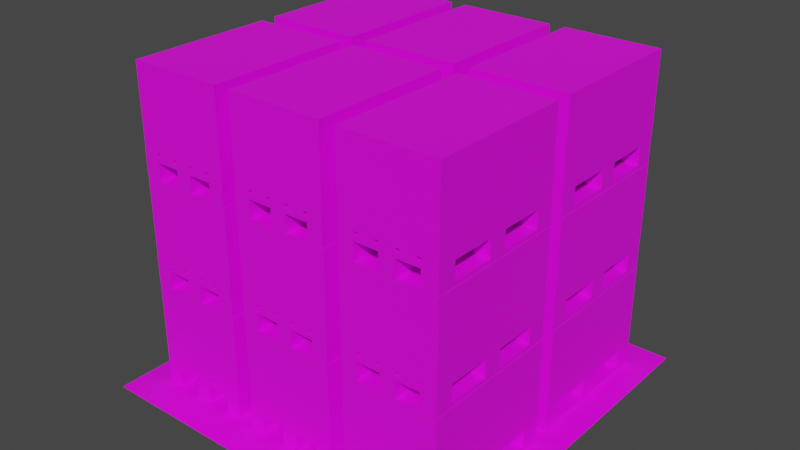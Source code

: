 # Source: poddon.blend  (saved by Blender 3.6.13; exported with 4.5.12 LTS)
import bpy
from mathutils import Matrix  # noqa: F401  (used for matrix-valued properties, if any)

bpy.ops.wm.read_factory_settings(use_empty=True)
scene = bpy.context.scene
scene.name = 'Scene'

# ---- collections
col_collection = bpy.data.collections.new('Collection'); scene.collection.children.link(col_collection)

# ---- images (referenced by path relative to the original .blend; pixels are not part of the script)
import os
ASSET_DIR = os.environ.get("B2B_ASSET_DIR", "")  # directory of the original .blend (textures are referenced by path, not embedded)
HERE = os.path.dirname(os.path.abspath(__file__))  # packed textures are extracted next to this script under _unpacked/

def load_image(name, relpath, width, height, colorspace="sRGB"):
    """Load a texture the original file referenced (path relative to the .blend, or extracted next to this script)."""
    p = next((c for c in (os.path.join(HERE, relpath), os.path.join(ASSET_DIR, relpath)) if relpath and os.path.exists(c)), "")
    if p:
        img = bpy.data.images.load(p, check_existing=True)
        img.name = name
    else:  # same state as the original file: an image datablock whose file is absent (Cycles renders it pink)
        img = bpy.data.images.new(name, width, height)
        img.source = "FILE"
        img.filepath = "//" + (relpath or name)
    img.colorspace_settings.name = colorspace
    return img
img_wood_png = load_image('wood.png', 'wood.png', 1024, 1024, 'sRGB')
img_green_grass8_png = load_image('green-grass8.png', 'green-grass8.png', 1024, 1024, 'sRGB')
img_brick_png = load_image('Brick.png', 'Brick.png', 1024, 1024, 'sRGB')

# ---- materials (node trees are filled in below, after node groups)
mat_wood = bpy.data.materials.new('Wood')
mat_wood.use_transparent_shadow = False
mat_ground = bpy.data.materials.new('Ground')
mat_ground.use_transparent_shadow = False
mat_brick = bpy.data.materials.new('Brick')
mat_brick.use_transparent_shadow = False

# ---- material node trees
mat_wood.use_nodes = True; mat_wood.node_tree.nodes.clear()
_N = mat_wood.node_tree.nodes; _L = mat_wood.node_tree.links
n0 = _N.new('ShaderNodeBsdfPrincipled'); n0.name = 'Principled BSDF'; n0.location = (10, 300)
n0.inputs[3].default_value = 1.45
n1 = _N.new('ShaderNodeOutputMaterial'); n1.name = 'Material Output'; n1.location = (300, 300)
n2 = _N.new('ShaderNodeTexImage'); n2.name = 'Image Texture'; n2.location = (-280, 271)
n2.image = img_wood_png
_L.new(n0.outputs[0], n1.inputs[0])
_L.new(n2.outputs[0], n0.inputs[0])
n1.is_active_output = True
mat_ground.use_nodes = True; mat_ground.node_tree.nodes.clear()
_N = mat_ground.node_tree.nodes; _L = mat_ground.node_tree.links
n0 = _N.new('ShaderNodeBsdfPrincipled'); n0.name = 'Principled BSDF'; n0.location = (10, 300)
n0.inputs[3].default_value = 1.45
n1 = _N.new('ShaderNodeOutputMaterial'); n1.name = 'Material Output'; n1.location = (300, 300)
n2 = _N.new('ShaderNodeTexImage'); n2.name = 'Image Texture'; n2.location = (-280, 271)
n2.image = img_green_grass8_png
_L.new(n0.outputs[0], n1.inputs[0])
_L.new(n2.outputs[0], n0.inputs[0])
n1.is_active_output = True
mat_brick.use_nodes = True; mat_brick.node_tree.nodes.clear()
_N = mat_brick.node_tree.nodes; _L = mat_brick.node_tree.links
n0 = _N.new('ShaderNodeBsdfPrincipled'); n0.name = 'Principled BSDF'; n0.location = (10, 300)
n0.inputs[3].default_value = 1.45
n1 = _N.new('ShaderNodeOutputMaterial'); n1.name = 'Material Output'; n1.location = (300, 300)
n2 = _N.new('ShaderNodeTexImage'); n2.name = 'Image Texture'; n2.location = (-280, 271)
n2.image = img_brick_png
_L.new(n0.outputs[0], n1.inputs[0])
_L.new(n2.outputs[0], n0.inputs[0])
n1.is_active_output = True

# ---- world
world_world = bpy.data.worlds.new('World'); scene.world = world_world
world_world.use_nodes = True; world_world.node_tree.nodes.clear()
_N = world_world.node_tree.nodes; _L = world_world.node_tree.links
n0 = _N.new('ShaderNodeOutputWorld'); n0.name = 'World Output'; n0.location = (300, 300)
n1 = _N.new('ShaderNodeBackground'); n1.name = 'Background'; n1.location = (10, 300)
n1.inputs[0].default_value = (0.05088, 0.05088, 0.05088, 1.0)
_L.new(n1.outputs[0], n0.inputs[0])
n0.is_active_output = True
world_world.color = (0.05088, 0.05088, 0.05088)
world_world.use_sun_shadow = False
world_world.sun_shadow_jitter_overblur = 0.0

# ---- meshes
me_pallete = bpy.data.meshes.new('Pallete')
me_pallete.from_pydata([(0.5935, -1.35, 0.08333), (0.5935, -1.35, 0.3333), (0.5935, -0.9902, 0.08333), (0.5935, -0.9902, 0.3333), (0.8935, -1.35, 0.08333), (0.8935, -1.35, 0.3333), (0.8935, -0.9902, 0.08333), (0.8935, -0.9902, 0.3333), (-0.1565, -0.1802, 0.08333), (-0.1565, -0.1802, 0.3333), (-0.1565, 0.1798, 0.08333), (-0.1565, 0.1798, 0.3333), (0.1435, -0.1802, 0.08333), (0.1435, -0.1802, 0.3333), (0.1435, 0.1798, 0.08333), (0.1435, 0.1798, 0.3333), (0.5935, -0.1802, 0.08333), (0.5935, -0.1802, 0.3333), (0.5935, 0.1798, 0.08333), (0.5935, 0.1798, 0.3333), (0.8935, -0.1802, 0.08333), (0.8935, -0.1802, 0.3333), (0.8935, 0.1798, 0.08333), (0.8935, 0.1798, 0.3333), (-0.9065, -0.1802, 0.08333), (-0.9065, -0.1802, 0.3333), (-0.9065, 0.1798, 0.08333), (-0.9065, 0.1798, 0.3333), (-0.6065, -0.1802, 0.08333), (-0.6065, -0.1802, 0.3333), (-0.6065, 0.1798, 0.08333), (-0.6065, 0.1798, 0.3333), (-0.1565, 0.9898, 0.08333), (-0.1565, 0.9898, 0.3333), (-0.1565, 1.35, 0.08333), (-0.1565, 1.35, 0.3333), (0.1435, 0.9898, 0.08333), (0.1435, 0.9898, 0.3333), (0.1435, 1.35, 0.08333), (0.1435, 1.35, 0.3333), (0.5935, 0.9898, 0.08333), (0.5935, 0.9898, 0.3333), (0.5935, 1.35, 0.08333), (0.5935, 1.35, 0.3333), (0.8935, 0.9898, 0.08333), (0.8935, 0.9898, 0.3333), (0.8935, 1.35, 0.08333), (0.8935, 1.35, 0.3333), (-0.9065, 0.9898, 0.08333), (-0.9065, 0.9898, 0.3333), (-0.9065, 1.35, 0.08333), (-0.9065, 1.35, 0.3333), (-0.6065, 0.9898, 0.08333), (-0.6065, 0.9898, 0.3333), (-0.6065, 1.35, 0.08333), (-0.6065, 1.35, 0.3333), (-0.1565, -1.35, 0.08333), (-0.1565, -1.35, 0.3333), (-0.1565, -0.9902, 0.08333), (-0.1565, -0.9902, 0.3333), (0.1435, -1.35, 0.08333), (0.1435, -1.35, 0.3333), (0.1435, -0.9902, 0.08333), (0.1435, -0.9902, 0.3333), (-0.9065, -1.35, 0.08333), (-0.9065, -1.35, 0.3333), (-0.9065, -0.9902, 0.08333), (-0.9065, -0.9902, 0.3333), (-0.6065, -1.35, 0.08333), (-0.6065, -1.35, 0.3333), (-0.6065, -0.9902, 0.08333), (-0.6065, -0.9902, 0.3333), (-0.9065, -0.9902, 0.08333), (-0.9065, -1.35, 0.08333), (-0.6065, -0.9902, 0.08333), (-0.6065, -1.35, 0.08333), (0.5935, -0.9902, -1.164e-08), (0.5935, -1.35, -1.164e-08), (0.8935, -0.9902, -1.164e-08), (0.8935, -1.35, -1.164e-08), (-0.1565, 1.35, -1.164e-08), (-0.1565, 0.9898, -1.164e-08), (0.1435, 1.35, -1.164e-08), (0.1435, 0.9898, -1.164e-08), (0.5935, 1.35, -1.164e-08), (0.5935, 0.9898, -1.164e-08), (0.8935, 1.35, -1.164e-08), (0.8935, 0.9898, -1.164e-08), (-0.9065, 1.35, -1.164e-08), (-0.9065, 0.9898, -1.164e-08), (-0.6065, 1.35, -1.164e-08), (-0.6065, 0.9898, -1.164e-08), (-0.1565, -0.9902, -1.164e-08), (-0.1565, -1.35, -1.164e-08), (0.1435, -0.9902, -1.164e-08), (0.1435, -1.35, -1.164e-08), (-0.9065, -0.9902, -1.164e-08), (-0.9065, -1.35, -1.164e-08), (-0.6065, -0.9902, -1.164e-08), (-0.6065, -1.35, -1.164e-08), (0.5935, -1.35, 0.4167), (0.5935, -0.9902, 0.4167), (0.8935, -0.9902, 0.4167), (0.8935, -1.35, 0.4167), (0.5935, -0.1802, 0.4167), (0.5935, 0.1798, 0.4167), (0.8935, 0.1798, 0.4167), (0.8935, -0.1802, 0.4167), (-0.9065, -0.1802, 0.4167), (-0.9065, 0.1798, 0.4167), (-0.6065, 0.1798, 0.4167), (-0.6065, -0.1802, 0.4167), (0.5935, 0.9898, 0.4167), (0.5935, 1.35, 0.4167), (0.8935, 1.35, 0.4167), (0.8935, 0.9898, 0.4167), (-0.9065, 0.9898, 0.4167), (-0.9065, 1.35, 0.4167), (-0.6065, 1.35, 0.4167), (-0.6065, 0.9898, 0.4167), (-0.9065, -1.35, 0.4167), (-0.9065, -0.9902, 0.4167), (-0.6065, -0.9902, 0.4167), (-0.6065, -1.35, 0.4167), (-0.9065, 1.35, 0.4167), (-0.6065, 1.35, 0.4167), (-0.9065, -1.35, 0.4167), (-0.6065, -1.35, 0.4167), (-0.9065, 1.35, 0.5), (-0.6065, 1.35, 0.5), (-0.9065, -1.35, 0.5), (-0.6065, -1.35, 0.5), (0.5935, 1.35, 0.4167), (0.8935, 1.35, 0.4167), (0.5935, -1.35, 0.4167), (0.8935, -1.35, 0.4167), (0.5935, 1.35, 0.5), (0.8935, 1.35, 0.5), (0.5935, -1.35, 0.5), (0.8935, -1.35, 0.5), (-0.1565, 1.35, 0.4167), (0.1435, 1.35, 0.4167), (-0.1565, -1.35, 0.4167), (0.1435, -1.35, 0.4167), (-0.1565, 1.35, 0.5), (0.1435, 1.35, 0.5), (-0.1565, -1.35, 0.5), (0.1435, -1.35, 0.5), (0.2185, 1.35, 0.4167), (0.5185, 1.35, 0.4167), (0.2185, -1.35, 0.4167), (0.5185, -1.35, 0.4167), (0.2185, 1.35, 0.5), (0.5185, 1.35, 0.5), (0.2185, -1.35, 0.5), (0.5185, -1.35, 0.5), (-0.5315, 1.35, 0.4167), (-0.2315, 1.35, 0.4167), (-0.5315, -1.35, 0.4167), (-0.2315, -1.35, 0.4167), (-0.5315, 1.35, 0.5), (-0.2315, 1.35, 0.5), (-0.5315, -1.35, 0.5), (-0.2315, -1.35, 0.5)], [], [(0, 1, 3, 2), (2, 3, 7, 6), (6, 7, 5, 4), (4, 5, 1, 0), (4, 0, 77, 79), (122, 123, 100, 101), (8, 9, 11, 10), (10, 11, 15, 14), (14, 15, 13, 12), (12, 13, 9, 8), (10, 14, 12, 8), (15, 11, 9, 13), (16, 17, 19, 18), (18, 19, 23, 22), (22, 23, 21, 20), (20, 21, 17, 16), (18, 22, 20, 16), (67, 65, 120, 121), (24, 25, 27, 26), (26, 27, 31, 30), (30, 31, 29, 28), (28, 29, 25, 24), (26, 30, 28, 24), (49, 53, 119, 116), (32, 33, 35, 34), (34, 35, 39, 38), (38, 39, 37, 36), (36, 37, 33, 32), (56, 58, 92, 93), (39, 35, 33, 37), (40, 41, 43, 42), (42, 43, 47, 46), (46, 47, 45, 44), (44, 45, 41, 40), (62, 60, 95, 94), (45, 47, 114, 115), (48, 49, 51, 50), (50, 51, 55, 54), (54, 55, 53, 52), (52, 53, 49, 48), (50, 54, 90, 88), (27, 25, 108, 109), (56, 57, 59, 58), (58, 59, 63, 62), (62, 63, 61, 60), (60, 61, 57, 56), (40, 42, 84, 85), (63, 59, 57, 61), (64, 65, 67, 66), (66, 67, 71, 70), (70, 71, 69, 68), (68, 69, 65, 64), (66, 70, 74, 72), (5, 7, 102, 103), (98, 96, 89, 91), (64, 66, 72, 73), (70, 68, 75, 74), (68, 64, 73, 75), (76, 78, 79, 77), (80, 82, 83, 81), (84, 86, 87, 85), (88, 90, 91, 89), (92, 94, 95, 93), (96, 98, 99, 97), (38, 36, 83, 82), (85, 87, 78, 76), (32, 34, 80, 81), (40, 85, 76, 2), (73, 72, 96, 97), (42, 46, 86, 84), (54, 52, 91, 90), (60, 56, 93, 95), (74, 98, 91, 52), (48, 50, 88, 89), (94, 92, 81, 83), (74, 75, 99, 98), (62, 94, 83, 36), (6, 4, 79, 78), (75, 73, 97, 99), (0, 2, 76, 77), (34, 38, 82, 80), (46, 44, 87, 86), (96, 72, 48, 89), (72, 74, 52, 48), (92, 58, 32, 81), (58, 62, 36, 32), (87, 44, 6, 78), (44, 40, 2, 6), (102, 101, 100, 103), (106, 105, 104, 107), (110, 109, 108, 111), (114, 113, 112, 115), (21, 23, 106, 107), (25, 29, 111, 108), (118, 119, 112, 113), (55, 51, 117, 118), (65, 69, 123, 120), (1, 5, 103, 100), (110, 111, 104, 105), (31, 27, 109, 110), (41, 45, 115, 112), (71, 67, 121, 122), (7, 3, 101, 102), (17, 21, 107, 104), (47, 43, 113, 114), (55, 118, 113, 43), (23, 19, 105, 106), (31, 110, 105, 19), (51, 49, 116, 117), (71, 122, 101, 3), (123, 69, 1, 100), (69, 71, 3, 1), (111, 29, 17, 104), (29, 31, 19, 17), (119, 53, 41, 112), (53, 55, 43, 41), (120, 123, 122, 121), (116, 119, 118, 117), (127, 125, 129, 131), (130, 128, 124, 126), (126, 124, 125, 127), (126, 127, 131, 130), (125, 124, 128, 129), (131, 129, 128, 130), (135, 133, 137, 139), (138, 136, 132, 134), (134, 132, 133, 135), (134, 135, 139, 138), (133, 132, 136, 137), (139, 137, 136, 138), (143, 141, 145, 147), (146, 144, 140, 142), (142, 140, 141, 143), (142, 143, 147, 146), (141, 140, 144, 145), (147, 145, 144, 146), (151, 149, 153, 155), (154, 152, 148, 150), (150, 148, 149, 151), (150, 151, 155, 154), (149, 148, 152, 153), (155, 153, 152, 154), (159, 157, 161, 163), (162, 160, 156, 158), (158, 156, 157, 159), (158, 159, 163, 162), (157, 156, 160, 161), (163, 161, 160, 162)])
_uv = me_pallete.uv_layers.new(name='UVMap')
_uv.uv.foreach_set('vector', [0.4417, 1.0, 0.535, 1.0, 0.535, 0.8667, 0.4417, 0.8667, 0.4417, 0.2333, 0.535, 0.2333, 0.535, 0.1, 0.4417, 0.1, 0.7004, 0.5667, 0.7004, 0.4333, 0.7937, 0.4333, 0.7937, 0.5667, 0.1644, 0.5667, 0.1644, 0.4333, 0.2576, 0.4333, 0.2576, 0.5667, 0.4417, 0.1, 0.4417, 0.2333, 0.4184, 0.2333, 0.4184, 0.1, 0.2436, 0.7667, 0.1504, 0.7667, 0.1504, 0.2333, 0.2436, 0.2333, 0.4417, 0.5667, 0.535, 0.5667, 0.535, 0.4333, 0.4417, 0.4333, 0.4417, 0.5667, 0.535, 0.5667, 0.535, 0.4333, 0.4417, 0.4333, 0.4417, 0.4333, 0.535, 0.4333, 0.535, 0.5667, 0.4417, 0.5667, 0.4417, 0.4333, 0.535, 0.4333, 0.535, 0.5667, 0.4417, 0.5667, 0.5466, 0.5667, 0.5466, 0.4333, 0.4534, 0.4333, 0.4534, 0.5667, 0.5466, 0.4333, 0.5466, 0.5667, 0.4534, 0.5667, 0.4534, 0.4333, 0.4417, 0.5667, 0.535, 0.5667, 0.535, 0.4333, 0.4417, 0.4333, 0.4417, 0.2333, 0.535, 0.2333, 0.535, 0.1, 0.4417, 0.1, 0.3974, 0.5667, 0.3974, 0.4333, 0.4907, 0.4333, 0.4907, 0.5667, 0.4417, 0.1, 0.535, 0.1, 0.535, 0.2333, 0.4417, 0.2333, 0.5466, 0.2333, 0.5466, 0.1, 0.4534, 0.1, 0.4534, 0.2333, 0.8234, 0.5111, 0.9446, 0.5111, 0.9446, 0.4678, 0.8234, 0.4678, 0.4907, 0.5667, 0.4907, 0.4333, 0.3974, 0.4333, 0.3974, 0.5667, 0.4417, 0.9, 0.535, 0.9, 0.535, 0.7667, 0.4417, 0.7667, 0.4417, 0.4333, 0.535, 0.4333, 0.535, 0.5667, 0.4417, 0.5667, 0.4417, 0.7667, 0.535, 0.7667, 0.535, 0.9, 0.4417, 0.9, 0.5466, 0.9, 0.5466, 0.7667, 0.4534, 0.7667, 0.4534, 0.9, 0.535, 0.9, 0.535, 0.7667, 0.5583, 0.7667, 0.5583, 0.9, 0.4417, 0.1333, 0.535, 0.1333, 0.535, 5.96e-08, 0.4417, 5.96e-08, 0.4907, 0.5667, 0.4907, 0.4333, 0.3974, 0.4333, 0.3974, 0.5667, 0.4417, 5.96e-08, 0.535, 5.96e-08, 0.535, 0.1333, 0.4417, 0.1333, 0.4417, 0.4333, 0.535, 0.4333, 0.535, 0.5667, 0.4417, 0.5667, 0.4417, 1.0, 0.4417, 0.8667, 0.4184, 0.8667, 0.4184, 1.0, 0.8496, 0.4333, 0.8496, 0.5667, 0.7564, 0.5667, 0.7564, 0.4333, 0.4417, 0.1333, 0.535, 0.1333, 0.535, 5.96e-08, 0.4417, 5.96e-08, 0.2576, 0.5667, 0.2576, 0.4333, 0.1644, 0.4333, 0.1644, 0.5667, 0.09444, 0.5667, 0.09444, 0.4333, 0.1877, 0.4333, 0.1877, 0.5667, 0.4417, 0.1, 0.535, 0.1, 0.535, 0.2333, 0.4417, 0.2333, 0.4417, 0.8667, 0.4417, 1.0, 0.4184, 1.0, 0.4184, 0.8667, 0.1567, 0.5111, 0.03543, 0.5111, 0.03543, 0.4678, 0.1567, 0.4678, 0.1877, 0.5667, 0.1877, 0.4333, 0.09444, 0.4333, 0.09444, 0.5667, 0.7237, 0.5667, 0.7237, 0.4333, 0.6305, 0.4333, 0.6305, 0.5667, 0.4417, 5.96e-08, 0.535, 5.96e-08, 0.535, 0.1333, 0.4417, 0.1333, 0.4417, 0.7667, 0.535, 0.7667, 0.535, 0.9, 0.4417, 0.9, 0.4417, 0.9, 0.4417, 0.7667, 0.4184, 0.7667, 0.4184, 0.9, 0.4294, 0.5111, 0.5506, 0.5111, 0.5506, 0.4678, 0.4294, 0.4678, 0.4417, 1.0, 0.535, 1.0, 0.535, 0.8667, 0.4417, 0.8667, 0.4417, 0.5667, 0.535, 0.5667, 0.535, 0.4333, 0.4417, 0.4333, 0.4417, 0.8667, 0.535, 0.8667, 0.535, 1.0, 0.4417, 1.0, 0.3974, 0.5667, 0.3974, 0.4333, 0.4907, 0.4333, 0.4907, 0.5667, 0.4417, 0.1333, 0.4417, 5.96e-08, 0.4184, 5.96e-08, 0.4184, 0.1333, 0.2436, 0.4333, 0.2436, 0.5667, 0.1504, 0.5667, 0.1504, 0.4333, 0.7937, 0.5667, 0.7937, 0.4333, 0.7004, 0.4333, 0.7004, 0.5667, 0.4417, 0.9, 0.535, 0.9, 0.535, 0.7667, 0.4417, 0.7667, 0.4417, 0.8667, 0.535, 0.8667, 0.535, 1.0, 0.4417, 1.0, 0.6305, 0.5667, 0.6305, 0.4333, 0.7237, 0.4333, 0.7237, 0.5667, 0.2436, 0.9, 0.2436, 0.7667, 0.2436, 0.7667, 0.2436, 0.9, 0.9446, 0.5111, 0.8234, 0.5111, 0.8234, 0.4678, 0.9446, 0.4678, 0.2436, 0.7667, 0.2436, 0.9, 0.7564, 0.9, 0.7564, 0.7667, 0.1504, 0.9, 0.2436, 0.9, 0.2436, 0.9, 0.1504, 0.9, 0.2436, 0.7667, 0.1504, 0.7667, 0.1504, 0.7667, 0.2436, 0.7667, 0.1504, 0.7667, 0.1504, 0.9, 0.1504, 0.9, 0.1504, 0.7667, 0.2436, 0.2333, 0.2436, 0.1, 0.1504, 0.1, 0.1504, 0.2333, 0.8496, 0.5667, 0.8496, 0.4333, 0.7564, 0.4333, 0.7564, 0.5667, 0.8496, 0.2333, 0.8496, 0.1, 0.7564, 0.1, 0.7564, 0.2333, 0.8496, 0.9, 0.8496, 0.7667, 0.7564, 0.7667, 0.7564, 0.9, 0.2436, 0.5667, 0.2436, 0.4333, 0.1504, 0.4333, 0.1504, 0.5667, 0.2436, 0.9, 0.2436, 0.7667, 0.1504, 0.7667, 0.1504, 0.9, 0.4417, 5.96e-08, 0.4417, 0.1333, 0.4184, 0.1333, 0.4184, 5.96e-08, 0.7564, 0.2333, 0.7564, 0.1, 0.2436, 0.1, 0.2436, 0.2333, 0.4417, 0.1333, 0.4417, 5.96e-08, 0.4184, 5.96e-08, 0.4184, 0.1333, 0.4417, 0.1333, 0.4184, 0.1333, 0.4184, 0.8667, 0.4417, 0.8667, 0.4417, 1.0, 0.4417, 0.8667, 0.4184, 0.8667, 0.4184, 1.0, 0.4417, 0.2333, 0.4417, 0.1, 0.4184, 0.1, 0.4184, 0.2333, 0.4417, 5.96e-08, 0.4417, 0.1333, 0.4184, 0.1333, 0.4184, 5.96e-08, 0.4417, 0.4333, 0.4417, 0.5667, 0.4184, 0.5667, 0.4184, 0.4333, 0.4417, 0.8667, 0.4184, 0.8667, 0.4184, 0.1333, 0.4417, 0.1333, 0.4417, 0.1333, 0.4417, 5.96e-08, 0.4184, 5.96e-08, 0.4184, 0.1333, 0.2436, 0.4333, 0.2436, 0.5667, 0.7564, 0.5667, 0.7564, 0.4333, 0.4417, 0.8667, 0.4417, 1.0, 0.4184, 1.0, 0.4184, 0.8667, 0.4417, 0.8667, 0.4184, 0.8667, 0.4184, 0.1333, 0.4417, 0.1333, 0.4417, 0.8667, 0.4417, 1.0, 0.4184, 1.0, 0.4184, 0.8667, 0.4417, 0.7667, 0.4417, 0.9, 0.4184, 0.9, 0.4184, 0.7667, 0.4417, 1.0, 0.4417, 0.8667, 0.4184, 0.8667, 0.4184, 1.0, 0.4417, 0.5667, 0.4417, 0.4333, 0.4184, 0.4333, 0.4184, 0.5667, 0.4417, 5.96e-08, 0.4417, 0.1333, 0.4184, 0.1333, 0.4184, 5.96e-08, 0.4184, 0.8667, 0.4417, 0.8667, 0.4417, 0.1333, 0.4184, 0.1333, 0.2436, 0.9, 0.2436, 0.7667, 0.7564, 0.7667, 0.7564, 0.9, 0.4184, 0.8667, 0.4417, 0.8667, 0.4417, 0.1333, 0.4184, 0.1333, 0.2436, 0.5667, 0.2436, 0.4333, 0.7564, 0.4333, 0.7564, 0.5667, 0.4184, 0.1333, 0.4417, 0.1333, 0.4417, 0.8667, 0.4184, 0.8667, 0.7564, 0.1, 0.7564, 0.2333, 0.2436, 0.2333, 0.2436, 0.1, 0.2436, 0.1, 0.2436, 0.2333, 0.1504, 0.2333, 0.1504, 0.1, 0.5466, 0.1, 0.5466, 0.2333, 0.4534, 0.2333, 0.4534, 0.1, 0.5466, 0.7667, 0.5466, 0.9, 0.4534, 0.9, 0.4534, 0.7667, 0.8496, 0.1, 0.8496, 0.2333, 0.7564, 0.2333, 0.7564, 0.1, 0.5506, 0.5111, 0.4294, 0.5111, 0.4294, 0.4678, 0.5506, 0.4678, 0.535, 0.9, 0.535, 0.7667, 0.5583, 0.7667, 0.5583, 0.9, 0.8496, 0.7667, 0.7564, 0.7667, 0.7564, 0.2333, 0.8496, 0.2333, 0.7325, 0.5111, 0.8537, 0.5111, 0.8537, 0.4678, 0.7325, 0.4678, 0.8537, 0.5111, 0.7325, 0.5111, 0.7325, 0.4678, 0.8537, 0.4678, 0.2476, 0.5111, 0.1263, 0.5111, 0.1263, 0.4678, 0.2476, 0.4678, 0.5466, 0.7667, 0.4534, 0.7667, 0.4534, 0.2333, 0.5466, 0.2333, 0.535, 0.7667, 0.535, 0.9, 0.5583, 0.9, 0.5583, 0.7667, 0.535, 0.2333, 0.535, 0.1, 0.5583, 0.1, 0.5583, 0.2333, 0.535, 0.7667, 0.535, 0.9, 0.5583, 0.9, 0.5583, 0.7667, 0.535, 0.1, 0.535, 0.2333, 0.5583, 0.2333, 0.5583, 0.1, 0.535, 0.2333, 0.535, 0.1, 0.5583, 0.1, 0.5583, 0.2333, 0.1263, 0.5111, 0.2476, 0.5111, 0.2476, 0.4678, 0.1263, 0.4678, 0.7325, 0.5111, 0.7325, 0.4678, 0.2476, 0.4678, 0.2476, 0.5111, 0.535, 0.1, 0.535, 0.2333, 0.5583, 0.2333, 0.5583, 0.1, 0.535, 0.7667, 0.5583, 0.7667, 0.5583, 0.2333, 0.535, 0.2333, 0.03543, 0.5111, 0.1567, 0.5111, 0.1567, 0.4678, 0.03543, 0.4678, 0.535, 0.7667, 0.5583, 0.7667, 0.5583, 0.2333, 0.535, 0.2333, 0.7325, 0.4678, 0.7325, 0.5111, 0.2476, 0.5111, 0.2476, 0.4678, 0.1504, 0.7667, 0.2436, 0.7667, 0.2436, 0.2333, 0.1504, 0.2333, 0.5583, 0.7667, 0.535, 0.7667, 0.535, 0.2333, 0.5583, 0.2333, 0.4534, 0.7667, 0.5466, 0.7667, 0.5466, 0.2333, 0.4534, 0.2333, 0.5583, 0.7667, 0.535, 0.7667, 0.535, 0.2333, 0.5583, 0.2333, 0.7564, 0.7667, 0.8496, 0.7667, 0.8496, 0.2333, 0.7564, 0.2333, 0.1504, 0.9, 0.1504, 0.7667, 0.2436, 0.7667, 0.2436, 0.9, 0.7564, 0.9, 0.7564, 0.7667, 0.8496, 0.7667, 0.8496, 0.9, 0.961, 0.4444, 0.04592, 0.4444, 0.04592, 0.4008, 0.961, 0.4008, 0.961, 0.4008, 0.04592, 0.4008, 0.04592, 0.4444, 0.961, 0.4444, 0.1504, 0.9, 0.8496, 0.9, 0.8496, 0.7667, 0.1504, 0.7667, 0.8695, 0.4444, 0.7475, 0.4444, 0.7475, 0.4008, 0.8695, 0.4008, 0.7475, 0.4444, 0.8695, 0.4444, 0.8695, 0.4008, 0.7475, 0.4008, 0.1504, 0.7667, 0.8496, 0.7667, 0.8496, 0.9, 0.1504, 0.9, 0.961, 0.4444, 0.04592, 0.4444, 0.04592, 0.4008, 0.961, 0.4008, 0.961, 0.4008, 0.04592, 0.4008, 0.04592, 0.4444, 0.961, 0.4444, 0.1504, 0.2333, 0.8496, 0.2333, 0.8496, 0.1, 0.1504, 0.1, 0.2594, 0.4444, 0.1374, 0.4444, 0.1374, 0.4008, 0.2594, 0.4008, 0.1374, 0.4444, 0.2594, 0.4444, 0.2594, 0.4008, 0.1374, 0.4008, 0.1504, 0.1, 0.8496, 0.1, 0.8496, 0.2333, 0.1504, 0.2333, 0.961, 0.4444, 0.04592, 0.4444, 0.04592, 0.4008, 0.961, 0.4008, 0.961, 0.4008, 0.04592, 0.4008, 0.04592, 0.4444, 0.961, 0.4444, 0.1504, 0.5667, 0.8496, 0.5667, 0.8496, 0.4333, 0.1504, 0.4333, 0.5645, 0.4444, 0.4425, 0.4444, 0.4425, 0.4008, 0.5645, 0.4008, 0.4425, 0.4444, 0.5645, 0.4444, 0.5645, 0.4008, 0.4425, 0.4008, 0.1504, 0.4333, 0.8496, 0.4333, 0.8496, 0.5667, 0.1504, 0.5667, 0.961, 0.4444, 0.04592, 0.4444, 0.04592, 0.4008, 0.961, 0.4008, 0.961, 0.4008, 0.04592, 0.4008, 0.04592, 0.4444, 0.961, 0.4444, 0.1504, 0.4, 0.8496, 0.4, 0.8496, 0.2667, 0.1504, 0.2667, 0.412, 0.4444, 0.29, 0.4444, 0.29, 0.4008, 0.412, 0.4008, 0.29, 0.4444, 0.412, 0.4444, 0.412, 0.4008, 0.29, 0.4008, 0.1504, 0.2667, 0.8496, 0.2667, 0.8496, 0.4, 0.1504, 0.4, 0.961, 0.4444, 0.04592, 0.4444, 0.04592, 0.4008, 0.961, 0.4008, 0.961, 0.4008, 0.04592, 0.4008, 0.04592, 0.4444, 0.961, 0.4444, 0.1504, 0.7333, 0.8496, 0.7333, 0.8496, 0.6, 0.1504, 0.6, 0.717, 0.4444, 0.595, 0.4444, 0.595, 0.4008, 0.717, 0.4008, 0.595, 0.4444, 0.717, 0.4444, 0.717, 0.4008, 0.595, 0.4008, 0.1504, 0.6, 0.8496, 0.6, 0.8496, 0.7333, 0.1504, 0.7333])
me_pallete.materials.append(mat_wood)
me_pallete.update()
me_green = bpy.data.meshes.new('Green')
me_green.from_pydata([(-3.5, -3.5, 0.0), (3.5, -3.5, 0.0), (-3.5, 3.5, 0.0), (3.5, 3.5, 0.0)], [], [(0, 1, 3, 2)])
_uv = me_green.uv_layers.new(name='UVMap')
_uv.uv.foreach_set('vector', [0.0, 5.96e-08, 1.0, 0.0, 1.0, 1.0, 0.0, 1.0])
me_green.materials.append(mat_ground)
me_green.update()
me_cube_009 = bpy.data.meshes.new('Cube.009')
me_cube_009.from_pydata([(-0.9, -1.35, -0.75), (-0.9, -1.35, 0.75), (-0.9, 1.35, -0.75), (-0.9, 1.35, 0.75), (0.9, -1.35, -0.75), (0.9, -1.35, 0.75), (0.9, 1.35, -0.75), (0.9, 1.35, 0.75)], [], [(0, 1, 3, 2), (2, 3, 7, 6), (6, 7, 5, 4), (4, 5, 1, 0), (2, 6, 4, 0), (7, 3, 1, 5)])
_uv = me_cube_009.uv_layers.new(name='UVMap')
_uv.uv.foreach_set('vector', [0.0, 0.0, 0.0, 1.0, 2.0, 1.0, 2.0, 0.0, 0.0, 0.0, 0.0, 1.0, 2.5, 1.0, 2.5, 0.0, 2.0, 0.0, 2.0, 1.0, 0.0, 1.0, 0.0, 0.0, 2.5, 0.0, 2.5, 1.0, 0.0, 1.0, 0.0, 0.0, 0.1199, 1.0, 0.8801, 1.0, 0.8801, 0.0, 0.1199, 0.0, 2.0, 0.0, 2.0, 1.0, 0.0, 1.0, 0.0, 0.0])
me_cube_009.materials.append(mat_brick)
me_cube_009.update()

# ---- objects
ob_poddon_017 = bpy.data.objects.new('Poddon.017', me_pallete)
ob_poddon_016 = bpy.data.objects.new('Poddon.016', me_pallete)
ob_poddon_015 = bpy.data.objects.new('Poddon.015', me_pallete)
ob_poddon_014 = bpy.data.objects.new('Poddon.014', me_pallete)
ob_poddon_013 = bpy.data.objects.new('Poddon.013', me_pallete)
ob_poddon_012 = bpy.data.objects.new('Poddon.012', me_pallete)
ob_poddon_011 = bpy.data.objects.new('Poddon.011', me_pallete)
ob_poddon_010 = bpy.data.objects.new('Poddon.010', me_pallete)
ob_poddon_009 = bpy.data.objects.new('Poddon.009', me_pallete)
ob_poddon_008 = bpy.data.objects.new('Poddon.008', me_pallete)
ob_poddon_007 = bpy.data.objects.new('Poddon.007', me_pallete)
ob_poddon_006 = bpy.data.objects.new('Poddon.006', me_pallete)
ob_poddon_005 = bpy.data.objects.new('Poddon.005', me_pallete)
ob_poddon_004 = bpy.data.objects.new('Poddon.004', me_pallete)
ob_poddon_003 = bpy.data.objects.new('Poddon.003', me_pallete)
ob_poddon_002 = bpy.data.objects.new('Poddon.002', me_pallete)
ob_poddon_001 = bpy.data.objects.new('Poddon.001', me_pallete)
ob_poddon = bpy.data.objects.new('Poddon', me_pallete)
ob_ground = bpy.data.objects.new('Ground', me_green)
ob_bricks_017 = bpy.data.objects.new('Bricks.017', me_cube_009)
ob_bricks_016 = bpy.data.objects.new('Bricks.016', me_cube_009)
ob_bricks_015 = bpy.data.objects.new('Bricks.015', me_cube_009)
ob_bricks_014 = bpy.data.objects.new('Bricks.014', me_cube_009)
ob_bricks_013 = bpy.data.objects.new('Bricks.013', me_cube_009)
ob_bricks_012 = bpy.data.objects.new('Bricks.012', me_cube_009)
ob_bricks_011 = bpy.data.objects.new('Bricks.011', me_cube_009)
ob_bricks_010 = bpy.data.objects.new('Bricks.010', me_cube_009)
ob_bricks_009 = bpy.data.objects.new('Bricks.009', me_cube_009)
ob_bricks_008 = bpy.data.objects.new('Bricks.008', me_cube_009)
ob_bricks_007 = bpy.data.objects.new('Bricks.007', me_cube_009)
ob_bricks_006 = bpy.data.objects.new('Bricks.006', me_cube_009)
ob_bricks_005 = bpy.data.objects.new('Bricks.005', me_cube_009)
ob_bricks_004 = bpy.data.objects.new('Bricks.004', me_cube_009)
ob_bricks_003 = bpy.data.objects.new('Bricks.003', me_cube_009)
ob_bricks_002 = bpy.data.objects.new('Bricks.002', me_cube_009)
ob_bricks_001 = bpy.data.objects.new('Bricks.001', me_cube_009)
ob_bricks = bpy.data.objects.new('Bricks', me_cube_009)

# ---- transforms, parenting, visibility, modifiers, constraints
ob_poddon_017.location = (2.1, -1.45, 4.0)
ob_poddon_016.location = (0.0, -1.45, 4.0)
ob_poddon_015.location = (-2.1, -1.45, 4.0)
ob_poddon_014.location = (2.1, 1.55, 4.0)
ob_poddon_013.location = (0.0, 1.55, 4.0)
ob_poddon_012.location = (-2.1, 1.55, 4.0)
ob_poddon_011.location = (2.1, -1.45, 2.0)
ob_poddon_010.location = (0.0, -1.45, 2.0)
ob_poddon_009.location = (-2.1, -1.45, 2.0)
ob_poddon_008.location = (2.1, 1.55, 2.0)
ob_poddon_007.location = (0.0, 1.55, 2.0)
ob_poddon_006.location = (-2.1, 1.55, 2.0)
ob_poddon_005.location = (2.1, -1.45, 0.0)
ob_poddon_004.location = (0.0, -1.45, 0.0)
ob_poddon_003.location = (-2.1, -1.45, 0.0)
ob_poddon_002.location = (2.1, 1.55, 0.0)
ob_poddon_001.location = (0.0, 1.55, 0.0)
ob_poddon.location = (-2.1, 1.55, 0.0)
ob_ground.location = (0.0, 0.0, 0.0)
ob_bricks_017.location = (2.1, -1.45, 5.25)
ob_bricks_016.location = (0.0, -1.45, 5.25)
ob_bricks_015.location = (-2.1, -1.45, 5.25)
ob_bricks_014.location = (2.1, 1.55, 5.25)
ob_bricks_013.location = (0.0, 1.55, 5.25)
ob_bricks_012.location = (-2.1, 1.55, 5.25)
ob_bricks_011.location = (2.1, -1.45, 3.25)
ob_bricks_010.location = (0.0, -1.45, 3.25)
ob_bricks_009.location = (-2.1, -1.45, 3.25)
ob_bricks_008.location = (2.1, 1.55, 3.25)
ob_bricks_007.location = (0.0, 1.55, 3.25)
ob_bricks_006.location = (-2.1, 1.55, 3.25)
ob_bricks_005.location = (2.1, -1.45, 1.25)
ob_bricks_004.location = (0.0, -1.45, 1.25)
ob_bricks_003.location = (-2.1, -1.45, 1.25)
ob_bricks_002.location = (2.1, 1.55, 1.25)
ob_bricks_001.location = (0.0, 1.55, 1.25)
ob_bricks.location = (-2.1, 1.55, 1.25)

# ---- collection membership
col_collection.objects.link(ob_poddon_017)
col_collection.objects.link(ob_poddon_016)
col_collection.objects.link(ob_poddon_015)
col_collection.objects.link(ob_poddon_014)
col_collection.objects.link(ob_poddon_013)
col_collection.objects.link(ob_poddon_012)
col_collection.objects.link(ob_poddon_011)
col_collection.objects.link(ob_poddon_010)
col_collection.objects.link(ob_poddon_009)
col_collection.objects.link(ob_poddon_008)
col_collection.objects.link(ob_poddon_007)
col_collection.objects.link(ob_poddon_006)
col_collection.objects.link(ob_poddon_005)
col_collection.objects.link(ob_poddon_004)
col_collection.objects.link(ob_poddon_003)
col_collection.objects.link(ob_poddon_002)
col_collection.objects.link(ob_poddon_001)
col_collection.objects.link(ob_poddon)
col_collection.objects.link(ob_ground)
col_collection.objects.link(ob_bricks_017)
col_collection.objects.link(ob_bricks_016)
col_collection.objects.link(ob_bricks_015)
col_collection.objects.link(ob_bricks_014)
col_collection.objects.link(ob_bricks_013)
col_collection.objects.link(ob_bricks_012)
col_collection.objects.link(ob_bricks_011)
col_collection.objects.link(ob_bricks_010)
col_collection.objects.link(ob_bricks_009)
col_collection.objects.link(ob_bricks_008)
col_collection.objects.link(ob_bricks_007)
col_collection.objects.link(ob_bricks_006)
col_collection.objects.link(ob_bricks_005)
col_collection.objects.link(ob_bricks_004)
col_collection.objects.link(ob_bricks_003)
col_collection.objects.link(ob_bricks_002)
col_collection.objects.link(ob_bricks_001)
col_collection.objects.link(ob_bricks)

# ---- scene / render settings (as saved in the file)
scene.frame_start = 1; scene.frame_end = 250; scene.frame_set(1)
scene.render.engine = 'BLENDER_EEVEE_NEXT'
scene.cycles.sampling_pattern = 'TABULATED_SOBOL'
scene.view_settings.view_transform = 'Filmic'
bpy.context.view_layer.update()

# ---- added for rendering (the .blend has no active camera and no usable light): camera, sun
cam_auto = bpy.data.cameras.new('AutoCamera')
cam_auto.lens = 50.0
cam_auto.sensor_width = 36.0
cam_auto.clip_end = 1000.0
ob_auto_camera = bpy.data.objects.new('AutoCamera', cam_auto)
scene.collection.objects.link(ob_auto_camera)
ob_auto_camera.location = (10.7102, -12.8523, 11.5682)
ob_auto_camera.rotation_euler = (1.09748, -7.21219e-08, 0.694738)
scene.camera = ob_auto_camera
light_auto_sun = bpy.data.lights.new('AutoSun', 'SUN')
light_auto_sun.energy = 3.0
light_auto_sun.angle = 0.0523599
ob_auto_sun = bpy.data.objects.new('AutoSun', light_auto_sun)
scene.collection.objects.link(ob_auto_sun)
ob_auto_sun.rotation_euler = (0.872665, 0.174533, 0.523599)
bpy.context.view_layer.update()
